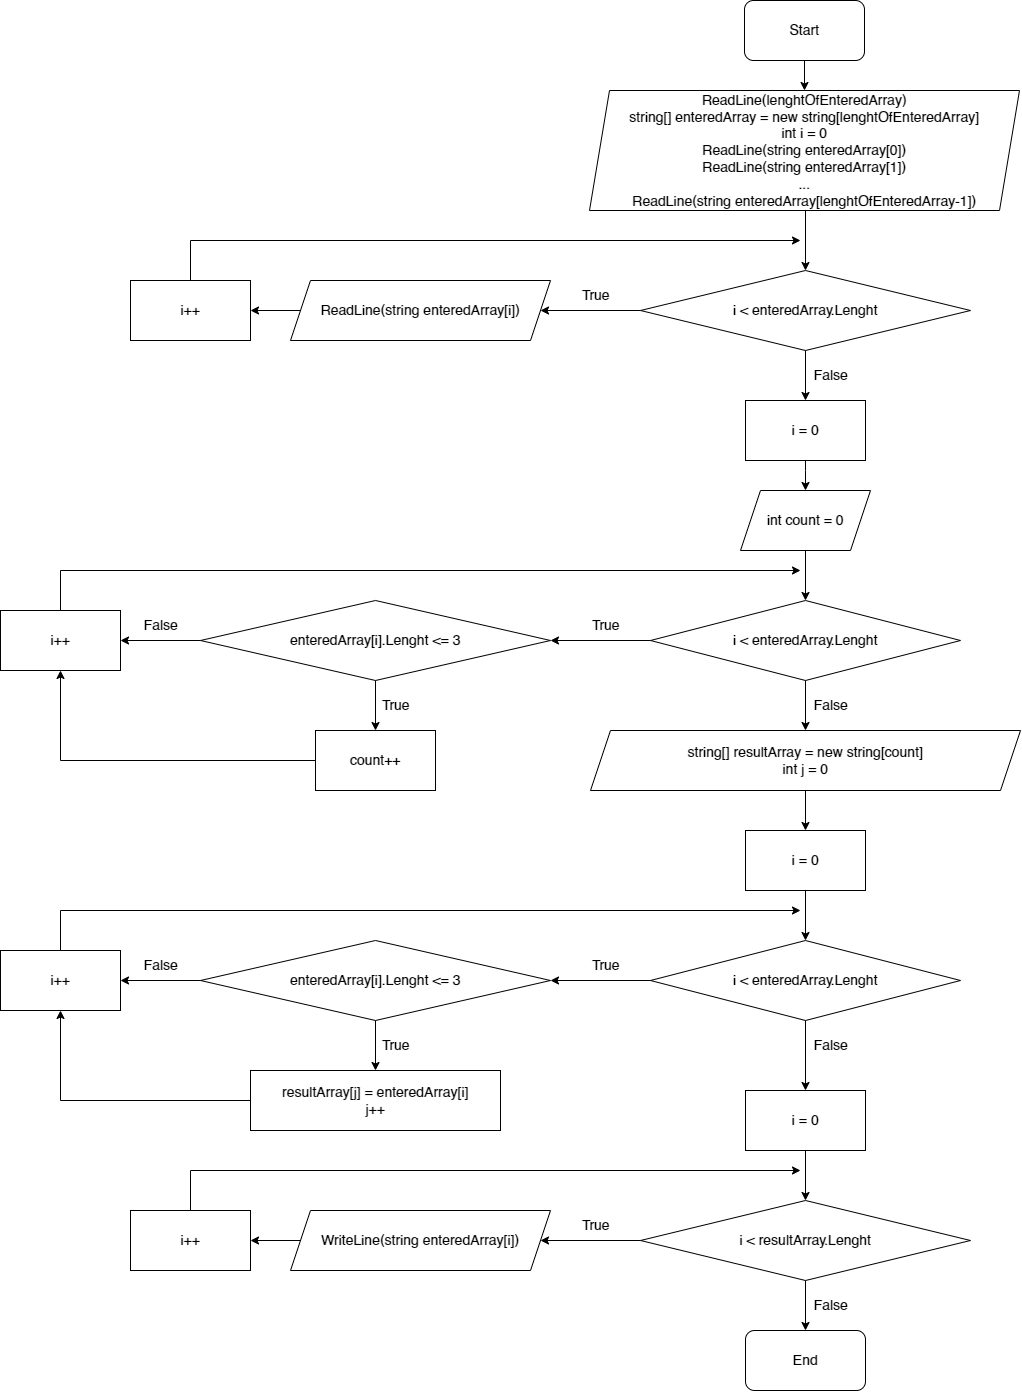

The diagram above was exported from draw.io. Its source (the exported page's mxGraphModel, read from the mxfile embedded in the PNG):
<mxGraphModel dx="2375" dy="2020" grid="1" gridSize="10" guides="1" tooltips="1" connect="1" arrows="1" fold="1" page="1" pageScale="1" pageWidth="827" pageHeight="1169" math="0" shadow="0">
  <root>
    <mxCell id="0" />
    <mxCell id="1" parent="0" />
    <mxCell id="PsFN9Sh1e0mOgiuA4gTP-1" value="&lt;font style=&quot;font-size: 14px;&quot;&gt;Start&lt;/font&gt;" style="rounded=1;whiteSpace=wrap;html=1;" vertex="1" parent="1">
      <mxGeometry x="354" y="-180" width="120" height="60" as="geometry" />
    </mxCell>
    <mxCell id="PsFN9Sh1e0mOgiuA4gTP-2" value="" style="endArrow=classic;html=1;rounded=0;fontSize=14;exitX=0.5;exitY=1;exitDx=0;exitDy=0;" edge="1" parent="1" source="PsFN9Sh1e0mOgiuA4gTP-1" target="PsFN9Sh1e0mOgiuA4gTP-3">
      <mxGeometry width="50" height="50" relative="1" as="geometry">
        <mxPoint x="390" y="160" as="sourcePoint" />
        <mxPoint x="414" y="10" as="targetPoint" />
      </mxGeometry>
    </mxCell>
    <mxCell id="PsFN9Sh1e0mOgiuA4gTP-3" value="ReadLine(lenghtOfEnteredArray)&lt;br&gt;string[] enteredArray = new string[lenghtOfEnteredArray]&lt;br&gt;int i = 0&lt;br&gt;ReadLine(string enteredArray[0])&lt;br&gt;ReadLine(string enteredArray[1])&lt;br&gt;...&lt;br&gt;ReadLine(string enteredArray[lenghtOfEnteredArray-1])" style="shape=parallelogram;perimeter=parallelogramPerimeter;whiteSpace=wrap;html=1;fixedSize=1;fontSize=14;" vertex="1" parent="1">
      <mxGeometry x="199" y="-90" width="430" height="120" as="geometry" />
    </mxCell>
    <mxCell id="PsFN9Sh1e0mOgiuA4gTP-4" value="" style="endArrow=classic;html=1;rounded=0;fontSize=14;exitX=0.5;exitY=1;exitDx=0;exitDy=0;" edge="1" parent="1" source="PsFN9Sh1e0mOgiuA4gTP-60" target="PsFN9Sh1e0mOgiuA4gTP-7">
      <mxGeometry width="50" height="50" relative="1" as="geometry">
        <mxPoint x="415" y="270" as="sourcePoint" />
        <mxPoint x="415" y="300" as="targetPoint" />
        <Array as="points">
          <mxPoint x="415" y="290" />
        </Array>
      </mxGeometry>
    </mxCell>
    <mxCell id="PsFN9Sh1e0mOgiuA4gTP-7" value="int count = 0&lt;br&gt;" style="shape=parallelogram;perimeter=parallelogramPerimeter;whiteSpace=wrap;html=1;fixedSize=1;fontSize=14;" vertex="1" parent="1">
      <mxGeometry x="350" y="310" width="130" height="60" as="geometry" />
    </mxCell>
    <mxCell id="PsFN9Sh1e0mOgiuA4gTP-8" value="" style="endArrow=classic;html=1;rounded=0;fontSize=14;exitX=0.5;exitY=1;exitDx=0;exitDy=0;" edge="1" parent="1" source="PsFN9Sh1e0mOgiuA4gTP-7" target="PsFN9Sh1e0mOgiuA4gTP-9">
      <mxGeometry width="50" height="50" relative="1" as="geometry">
        <mxPoint x="320" y="530" as="sourcePoint" />
        <mxPoint x="415" y="420" as="targetPoint" />
      </mxGeometry>
    </mxCell>
    <mxCell id="PsFN9Sh1e0mOgiuA4gTP-9" value="i &amp;lt; enteredArray.Lenght" style="rhombus;whiteSpace=wrap;html=1;fontSize=14;" vertex="1" parent="1">
      <mxGeometry x="260" y="420" width="310" height="80" as="geometry" />
    </mxCell>
    <mxCell id="PsFN9Sh1e0mOgiuA4gTP-10" value="" style="endArrow=classic;html=1;rounded=0;fontSize=14;exitX=0;exitY=0.5;exitDx=0;exitDy=0;" edge="1" parent="1" source="PsFN9Sh1e0mOgiuA4gTP-9">
      <mxGeometry width="50" height="50" relative="1" as="geometry">
        <mxPoint x="330" y="520" as="sourcePoint" />
        <mxPoint x="160" y="460" as="targetPoint" />
      </mxGeometry>
    </mxCell>
    <mxCell id="PsFN9Sh1e0mOgiuA4gTP-11" value="True" style="text;html=1;align=center;verticalAlign=middle;resizable=0;points=[];autosize=1;strokeColor=none;fillColor=none;fontSize=14;" vertex="1" parent="1">
      <mxGeometry x="190" y="430" width="50" height="30" as="geometry" />
    </mxCell>
    <mxCell id="PsFN9Sh1e0mOgiuA4gTP-12" value="enteredArray[i].Lenght &amp;lt;= 3" style="rhombus;whiteSpace=wrap;html=1;fontSize=14;" vertex="1" parent="1">
      <mxGeometry x="-190" y="420" width="350" height="80" as="geometry" />
    </mxCell>
    <mxCell id="PsFN9Sh1e0mOgiuA4gTP-13" value="" style="endArrow=classic;html=1;rounded=0;fontSize=14;exitX=0.5;exitY=1;exitDx=0;exitDy=0;entryX=0.5;entryY=0;entryDx=0;entryDy=0;" edge="1" parent="1" source="PsFN9Sh1e0mOgiuA4gTP-12" target="PsFN9Sh1e0mOgiuA4gTP-18">
      <mxGeometry width="50" height="50" relative="1" as="geometry">
        <mxPoint x="330" y="420" as="sourcePoint" />
        <mxPoint x="-15" y="570" as="targetPoint" />
      </mxGeometry>
    </mxCell>
    <mxCell id="PsFN9Sh1e0mOgiuA4gTP-17" value="True" style="text;html=1;align=center;verticalAlign=middle;resizable=0;points=[];autosize=1;strokeColor=none;fillColor=none;fontSize=14;" vertex="1" parent="1">
      <mxGeometry x="-20" y="510" width="50" height="30" as="geometry" />
    </mxCell>
    <mxCell id="PsFN9Sh1e0mOgiuA4gTP-18" value="count++" style="rounded=0;whiteSpace=wrap;html=1;fontSize=14;" vertex="1" parent="1">
      <mxGeometry x="-75" y="550" width="120" height="60" as="geometry" />
    </mxCell>
    <mxCell id="PsFN9Sh1e0mOgiuA4gTP-19" value="" style="endArrow=classic;html=1;rounded=0;fontSize=14;exitX=0;exitY=0.5;exitDx=0;exitDy=0;" edge="1" parent="1" source="PsFN9Sh1e0mOgiuA4gTP-12">
      <mxGeometry width="50" height="50" relative="1" as="geometry">
        <mxPoint x="50" y="640" as="sourcePoint" />
        <mxPoint x="-270" y="460" as="targetPoint" />
      </mxGeometry>
    </mxCell>
    <mxCell id="PsFN9Sh1e0mOgiuA4gTP-20" value="i++" style="rounded=0;whiteSpace=wrap;html=1;fontSize=14;" vertex="1" parent="1">
      <mxGeometry x="-390" y="430" width="120" height="60" as="geometry" />
    </mxCell>
    <mxCell id="PsFN9Sh1e0mOgiuA4gTP-21" value="" style="endArrow=classic;html=1;rounded=0;fontSize=14;exitX=0;exitY=0.5;exitDx=0;exitDy=0;entryX=0.5;entryY=1;entryDx=0;entryDy=0;" edge="1" parent="1" source="PsFN9Sh1e0mOgiuA4gTP-18" target="PsFN9Sh1e0mOgiuA4gTP-20">
      <mxGeometry width="50" height="50" relative="1" as="geometry">
        <mxPoint x="50" y="640" as="sourcePoint" />
        <mxPoint x="100" y="590" as="targetPoint" />
        <Array as="points">
          <mxPoint x="-330" y="580" />
        </Array>
      </mxGeometry>
    </mxCell>
    <mxCell id="PsFN9Sh1e0mOgiuA4gTP-22" value="" style="endArrow=classic;html=1;rounded=0;fontSize=14;exitX=0.5;exitY=0;exitDx=0;exitDy=0;" edge="1" parent="1" source="PsFN9Sh1e0mOgiuA4gTP-20">
      <mxGeometry width="50" height="50" relative="1" as="geometry">
        <mxPoint x="50" y="640" as="sourcePoint" />
        <mxPoint x="410" y="390" as="targetPoint" />
        <Array as="points">
          <mxPoint x="-330" y="390" />
        </Array>
      </mxGeometry>
    </mxCell>
    <mxCell id="PsFN9Sh1e0mOgiuA4gTP-23" value="False" style="text;html=1;align=center;verticalAlign=middle;resizable=0;points=[];autosize=1;strokeColor=none;fillColor=none;fontSize=14;" vertex="1" parent="1">
      <mxGeometry x="-260" y="430" width="60" height="30" as="geometry" />
    </mxCell>
    <mxCell id="PsFN9Sh1e0mOgiuA4gTP-24" value="" style="endArrow=classic;html=1;rounded=0;fontSize=14;exitX=0.5;exitY=1;exitDx=0;exitDy=0;entryX=0.5;entryY=0;entryDx=0;entryDy=0;" edge="1" parent="1" source="PsFN9Sh1e0mOgiuA4gTP-9" target="PsFN9Sh1e0mOgiuA4gTP-27">
      <mxGeometry width="50" height="50" relative="1" as="geometry">
        <mxPoint x="150" y="660" as="sourcePoint" />
        <mxPoint x="415" y="560" as="targetPoint" />
      </mxGeometry>
    </mxCell>
    <mxCell id="PsFN9Sh1e0mOgiuA4gTP-25" value="False" style="text;html=1;align=center;verticalAlign=middle;resizable=0;points=[];autosize=1;strokeColor=none;fillColor=none;fontSize=14;" vertex="1" parent="1">
      <mxGeometry x="410" y="510" width="60" height="30" as="geometry" />
    </mxCell>
    <mxCell id="PsFN9Sh1e0mOgiuA4gTP-27" value="string[] resultArray = new string[count]&lt;br&gt;int j = 0" style="shape=parallelogram;perimeter=parallelogramPerimeter;whiteSpace=wrap;html=1;fixedSize=1;fontSize=14;" vertex="1" parent="1">
      <mxGeometry x="200" y="550" width="430" height="60" as="geometry" />
    </mxCell>
    <mxCell id="PsFN9Sh1e0mOgiuA4gTP-29" value="" style="endArrow=classic;html=1;rounded=0;fontSize=14;exitX=0.5;exitY=1;exitDx=0;exitDy=0;entryX=0.5;entryY=0;entryDx=0;entryDy=0;" edge="1" parent="1" source="PsFN9Sh1e0mOgiuA4gTP-27" target="PsFN9Sh1e0mOgiuA4gTP-30">
      <mxGeometry width="50" height="50" relative="1" as="geometry">
        <mxPoint x="390" y="650" as="sourcePoint" />
        <mxPoint x="415" y="650" as="targetPoint" />
      </mxGeometry>
    </mxCell>
    <mxCell id="PsFN9Sh1e0mOgiuA4gTP-30" value="i = 0" style="rounded=0;whiteSpace=wrap;html=1;fontSize=14;" vertex="1" parent="1">
      <mxGeometry x="355" y="650" width="120" height="60" as="geometry" />
    </mxCell>
    <mxCell id="PsFN9Sh1e0mOgiuA4gTP-32" value="" style="endArrow=classic;html=1;rounded=0;fontSize=14;exitX=0.5;exitY=1;exitDx=0;exitDy=0;" edge="1" parent="1" target="PsFN9Sh1e0mOgiuA4gTP-33">
      <mxGeometry width="50" height="50" relative="1" as="geometry">
        <mxPoint x="415" y="710" as="sourcePoint" />
        <mxPoint x="415" y="760" as="targetPoint" />
      </mxGeometry>
    </mxCell>
    <mxCell id="PsFN9Sh1e0mOgiuA4gTP-33" value="i &amp;lt; enteredArray.Lenght" style="rhombus;whiteSpace=wrap;html=1;fontSize=14;" vertex="1" parent="1">
      <mxGeometry x="260" y="760" width="310" height="80" as="geometry" />
    </mxCell>
    <mxCell id="PsFN9Sh1e0mOgiuA4gTP-34" value="" style="endArrow=classic;html=1;rounded=0;fontSize=14;exitX=0;exitY=0.5;exitDx=0;exitDy=0;" edge="1" parent="1" source="PsFN9Sh1e0mOgiuA4gTP-33">
      <mxGeometry width="50" height="50" relative="1" as="geometry">
        <mxPoint x="330" y="860" as="sourcePoint" />
        <mxPoint x="160" y="800" as="targetPoint" />
      </mxGeometry>
    </mxCell>
    <mxCell id="PsFN9Sh1e0mOgiuA4gTP-35" value="True" style="text;html=1;align=center;verticalAlign=middle;resizable=0;points=[];autosize=1;strokeColor=none;fillColor=none;fontSize=14;" vertex="1" parent="1">
      <mxGeometry x="190" y="770" width="50" height="30" as="geometry" />
    </mxCell>
    <mxCell id="PsFN9Sh1e0mOgiuA4gTP-36" value="enteredArray[i].Lenght &amp;lt;= 3" style="rhombus;whiteSpace=wrap;html=1;fontSize=14;" vertex="1" parent="1">
      <mxGeometry x="-190" y="760" width="350" height="80" as="geometry" />
    </mxCell>
    <mxCell id="PsFN9Sh1e0mOgiuA4gTP-37" value="" style="endArrow=classic;html=1;rounded=0;fontSize=14;exitX=0.5;exitY=1;exitDx=0;exitDy=0;entryX=0.5;entryY=0;entryDx=0;entryDy=0;" edge="1" parent="1" source="PsFN9Sh1e0mOgiuA4gTP-36" target="PsFN9Sh1e0mOgiuA4gTP-39">
      <mxGeometry width="50" height="50" relative="1" as="geometry">
        <mxPoint x="330" y="760" as="sourcePoint" />
        <mxPoint x="-15" y="910" as="targetPoint" />
      </mxGeometry>
    </mxCell>
    <mxCell id="PsFN9Sh1e0mOgiuA4gTP-38" value="True" style="text;html=1;align=center;verticalAlign=middle;resizable=0;points=[];autosize=1;strokeColor=none;fillColor=none;fontSize=14;" vertex="1" parent="1">
      <mxGeometry x="-20" y="850" width="50" height="30" as="geometry" />
    </mxCell>
    <mxCell id="PsFN9Sh1e0mOgiuA4gTP-39" value="resultArray[j] = enteredArray[i]&lt;br&gt;j++" style="rounded=0;whiteSpace=wrap;html=1;fontSize=14;" vertex="1" parent="1">
      <mxGeometry x="-140" y="890" width="250" height="60" as="geometry" />
    </mxCell>
    <mxCell id="PsFN9Sh1e0mOgiuA4gTP-40" value="i++" style="rounded=0;whiteSpace=wrap;html=1;fontSize=14;" vertex="1" parent="1">
      <mxGeometry x="-390" y="770" width="120" height="60" as="geometry" />
    </mxCell>
    <mxCell id="PsFN9Sh1e0mOgiuA4gTP-41" value="" style="endArrow=classic;html=1;rounded=0;fontSize=14;exitX=0;exitY=0.5;exitDx=0;exitDy=0;entryX=0.5;entryY=1;entryDx=0;entryDy=0;" edge="1" parent="1" source="PsFN9Sh1e0mOgiuA4gTP-39" target="PsFN9Sh1e0mOgiuA4gTP-40">
      <mxGeometry width="50" height="50" relative="1" as="geometry">
        <mxPoint x="50" y="980" as="sourcePoint" />
        <mxPoint x="100" y="930" as="targetPoint" />
        <Array as="points">
          <mxPoint x="-330" y="920" />
        </Array>
      </mxGeometry>
    </mxCell>
    <mxCell id="PsFN9Sh1e0mOgiuA4gTP-42" value="" style="endArrow=classic;html=1;rounded=0;fontSize=14;exitX=0.5;exitY=0;exitDx=0;exitDy=0;" edge="1" parent="1" source="PsFN9Sh1e0mOgiuA4gTP-40">
      <mxGeometry width="50" height="50" relative="1" as="geometry">
        <mxPoint x="50" y="980" as="sourcePoint" />
        <mxPoint x="410" y="730" as="targetPoint" />
        <Array as="points">
          <mxPoint x="-330" y="730" />
        </Array>
      </mxGeometry>
    </mxCell>
    <mxCell id="PsFN9Sh1e0mOgiuA4gTP-43" value="False" style="text;html=1;align=center;verticalAlign=middle;resizable=0;points=[];autosize=1;strokeColor=none;fillColor=none;fontSize=14;" vertex="1" parent="1">
      <mxGeometry x="410" y="850" width="60" height="30" as="geometry" />
    </mxCell>
    <mxCell id="PsFN9Sh1e0mOgiuA4gTP-44" value="" style="endArrow=classic;html=1;rounded=0;fontSize=14;exitX=0;exitY=0.5;exitDx=0;exitDy=0;" edge="1" parent="1">
      <mxGeometry width="50" height="50" relative="1" as="geometry">
        <mxPoint x="-189.99999999999977" y="800" as="sourcePoint" />
        <mxPoint x="-270" y="800" as="targetPoint" />
      </mxGeometry>
    </mxCell>
    <mxCell id="PsFN9Sh1e0mOgiuA4gTP-45" value="False" style="text;html=1;align=center;verticalAlign=middle;resizable=0;points=[];autosize=1;strokeColor=none;fillColor=none;fontSize=14;" vertex="1" parent="1">
      <mxGeometry x="-260" y="770" width="60" height="30" as="geometry" />
    </mxCell>
    <mxCell id="PsFN9Sh1e0mOgiuA4gTP-46" value="" style="endArrow=classic;html=1;rounded=0;fontSize=14;exitX=0.5;exitY=1;exitDx=0;exitDy=0;" edge="1" parent="1" source="PsFN9Sh1e0mOgiuA4gTP-33">
      <mxGeometry width="50" height="50" relative="1" as="geometry">
        <mxPoint x="150" y="830" as="sourcePoint" />
        <mxPoint x="415" y="910" as="targetPoint" />
      </mxGeometry>
    </mxCell>
    <mxCell id="PsFN9Sh1e0mOgiuA4gTP-49" value="i &amp;lt; enteredArray.Lenght" style="rhombus;whiteSpace=wrap;html=1;fontSize=14;" vertex="1" parent="1">
      <mxGeometry x="250" y="90" width="330" height="80" as="geometry" />
    </mxCell>
    <mxCell id="PsFN9Sh1e0mOgiuA4gTP-50" value="" style="endArrow=classic;html=1;rounded=0;fontSize=14;entryX=0.5;entryY=0;entryDx=0;entryDy=0;" edge="1" parent="1" target="PsFN9Sh1e0mOgiuA4gTP-49">
      <mxGeometry width="50" height="50" relative="1" as="geometry">
        <mxPoint x="415" y="30" as="sourcePoint" />
        <mxPoint x="200" y="60" as="targetPoint" />
      </mxGeometry>
    </mxCell>
    <mxCell id="PsFN9Sh1e0mOgiuA4gTP-51" value="" style="endArrow=classic;html=1;rounded=0;fontSize=14;exitX=0;exitY=0.5;exitDx=0;exitDy=0;" edge="1" parent="1">
      <mxGeometry width="50" height="50" relative="1" as="geometry">
        <mxPoint x="250" y="130" as="sourcePoint" />
        <mxPoint x="150" y="130" as="targetPoint" />
      </mxGeometry>
    </mxCell>
    <mxCell id="PsFN9Sh1e0mOgiuA4gTP-52" value="True" style="text;html=1;align=center;verticalAlign=middle;resizable=0;points=[];autosize=1;strokeColor=none;fillColor=none;fontSize=14;" vertex="1" parent="1">
      <mxGeometry x="180" y="100" width="50" height="30" as="geometry" />
    </mxCell>
    <mxCell id="PsFN9Sh1e0mOgiuA4gTP-53" value="ReadLine(string enteredArray[i])" style="shape=parallelogram;perimeter=parallelogramPerimeter;whiteSpace=wrap;html=1;fixedSize=1;fontSize=14;" vertex="1" parent="1">
      <mxGeometry x="-100" y="100" width="260" height="60" as="geometry" />
    </mxCell>
    <mxCell id="PsFN9Sh1e0mOgiuA4gTP-55" value="" style="endArrow=classic;html=1;rounded=0;fontSize=14;exitX=0;exitY=0.5;exitDx=0;exitDy=0;" edge="1" parent="1" source="PsFN9Sh1e0mOgiuA4gTP-53" target="PsFN9Sh1e0mOgiuA4gTP-56">
      <mxGeometry width="50" height="50" relative="1" as="geometry">
        <mxPoint x="150" y="310" as="sourcePoint" />
        <mxPoint x="-160" y="130" as="targetPoint" />
      </mxGeometry>
    </mxCell>
    <mxCell id="PsFN9Sh1e0mOgiuA4gTP-56" value="i++" style="rounded=0;whiteSpace=wrap;html=1;fontSize=14;" vertex="1" parent="1">
      <mxGeometry x="-259.9999999999998" y="100" width="120" height="60" as="geometry" />
    </mxCell>
    <mxCell id="PsFN9Sh1e0mOgiuA4gTP-57" value="" style="endArrow=classic;html=1;rounded=0;fontSize=14;exitX=0.5;exitY=0;exitDx=0;exitDy=0;" edge="1" parent="1" source="PsFN9Sh1e0mOgiuA4gTP-56">
      <mxGeometry width="50" height="50" relative="1" as="geometry">
        <mxPoint x="150" y="310" as="sourcePoint" />
        <mxPoint x="410" y="60" as="targetPoint" />
        <Array as="points">
          <mxPoint x="-200" y="60" />
        </Array>
      </mxGeometry>
    </mxCell>
    <mxCell id="PsFN9Sh1e0mOgiuA4gTP-58" value="" style="endArrow=classic;html=1;rounded=0;fontSize=14;exitX=0.5;exitY=1;exitDx=0;exitDy=0;entryX=0.5;entryY=0;entryDx=0;entryDy=0;" edge="1" parent="1">
      <mxGeometry width="50" height="50" relative="1" as="geometry">
        <mxPoint x="415" y="170" as="sourcePoint" />
        <mxPoint x="415" y="220" as="targetPoint" />
      </mxGeometry>
    </mxCell>
    <mxCell id="PsFN9Sh1e0mOgiuA4gTP-59" value="False" style="text;html=1;align=center;verticalAlign=middle;resizable=0;points=[];autosize=1;strokeColor=none;fillColor=none;fontSize=14;" vertex="1" parent="1">
      <mxGeometry x="410" y="180" width="60" height="30" as="geometry" />
    </mxCell>
    <mxCell id="PsFN9Sh1e0mOgiuA4gTP-60" value="i = 0" style="rounded=0;whiteSpace=wrap;html=1;fontSize=14;" vertex="1" parent="1">
      <mxGeometry x="355" y="220" width="120" height="60" as="geometry" />
    </mxCell>
    <mxCell id="PsFN9Sh1e0mOgiuA4gTP-62" value="i = 0" style="rounded=0;whiteSpace=wrap;html=1;fontSize=14;" vertex="1" parent="1">
      <mxGeometry x="355" y="910" width="120" height="60" as="geometry" />
    </mxCell>
    <mxCell id="PsFN9Sh1e0mOgiuA4gTP-63" value="i &amp;lt; resultArray.Lenght" style="rhombus;whiteSpace=wrap;html=1;fontSize=14;" vertex="1" parent="1">
      <mxGeometry x="250" y="1020" width="330" height="80" as="geometry" />
    </mxCell>
    <mxCell id="PsFN9Sh1e0mOgiuA4gTP-64" value="" style="endArrow=classic;html=1;rounded=0;fontSize=14;exitX=0;exitY=0.5;exitDx=0;exitDy=0;" edge="1" parent="1">
      <mxGeometry width="50" height="50" relative="1" as="geometry">
        <mxPoint x="250" y="1060" as="sourcePoint" />
        <mxPoint x="150" y="1060" as="targetPoint" />
      </mxGeometry>
    </mxCell>
    <mxCell id="PsFN9Sh1e0mOgiuA4gTP-65" value="True" style="text;html=1;align=center;verticalAlign=middle;resizable=0;points=[];autosize=1;strokeColor=none;fillColor=none;fontSize=14;" vertex="1" parent="1">
      <mxGeometry x="180" y="1030" width="50" height="30" as="geometry" />
    </mxCell>
    <mxCell id="PsFN9Sh1e0mOgiuA4gTP-66" value="WriteLine(string enteredArray[i])" style="shape=parallelogram;perimeter=parallelogramPerimeter;whiteSpace=wrap;html=1;fixedSize=1;fontSize=14;" vertex="1" parent="1">
      <mxGeometry x="-100" y="1030" width="260" height="60" as="geometry" />
    </mxCell>
    <mxCell id="PsFN9Sh1e0mOgiuA4gTP-67" value="" style="endArrow=classic;html=1;rounded=0;fontSize=14;exitX=0;exitY=0.5;exitDx=0;exitDy=0;" edge="1" parent="1" source="PsFN9Sh1e0mOgiuA4gTP-66" target="PsFN9Sh1e0mOgiuA4gTP-68">
      <mxGeometry width="50" height="50" relative="1" as="geometry">
        <mxPoint x="150" y="1240" as="sourcePoint" />
        <mxPoint x="-160" y="1060" as="targetPoint" />
      </mxGeometry>
    </mxCell>
    <mxCell id="PsFN9Sh1e0mOgiuA4gTP-68" value="i++" style="rounded=0;whiteSpace=wrap;html=1;fontSize=14;" vertex="1" parent="1">
      <mxGeometry x="-259.9999999999998" y="1030" width="120" height="60" as="geometry" />
    </mxCell>
    <mxCell id="PsFN9Sh1e0mOgiuA4gTP-69" value="" style="endArrow=classic;html=1;rounded=0;fontSize=14;exitX=0.5;exitY=0;exitDx=0;exitDy=0;" edge="1" parent="1" source="PsFN9Sh1e0mOgiuA4gTP-68">
      <mxGeometry width="50" height="50" relative="1" as="geometry">
        <mxPoint x="150" y="1240" as="sourcePoint" />
        <mxPoint x="410" y="990" as="targetPoint" />
        <Array as="points">
          <mxPoint x="-200" y="990" />
        </Array>
      </mxGeometry>
    </mxCell>
    <mxCell id="PsFN9Sh1e0mOgiuA4gTP-70" value="" style="endArrow=classic;html=1;rounded=0;fontSize=14;exitX=0.5;exitY=1;exitDx=0;exitDy=0;entryX=0.5;entryY=0;entryDx=0;entryDy=0;" edge="1" parent="1">
      <mxGeometry width="50" height="50" relative="1" as="geometry">
        <mxPoint x="415" y="1100" as="sourcePoint" />
        <mxPoint x="415" y="1150" as="targetPoint" />
      </mxGeometry>
    </mxCell>
    <mxCell id="PsFN9Sh1e0mOgiuA4gTP-71" value="False" style="text;html=1;align=center;verticalAlign=middle;resizable=0;points=[];autosize=1;strokeColor=none;fillColor=none;fontSize=14;" vertex="1" parent="1">
      <mxGeometry x="410" y="1110" width="60" height="30" as="geometry" />
    </mxCell>
    <mxCell id="PsFN9Sh1e0mOgiuA4gTP-72" value="" style="endArrow=classic;html=1;rounded=0;fontSize=14;exitX=0.5;exitY=1;exitDx=0;exitDy=0;entryX=0.5;entryY=0;entryDx=0;entryDy=0;" edge="1" parent="1" source="PsFN9Sh1e0mOgiuA4gTP-62" target="PsFN9Sh1e0mOgiuA4gTP-63">
      <mxGeometry width="50" height="50" relative="1" as="geometry">
        <mxPoint x="190" y="1010" as="sourcePoint" />
        <mxPoint x="240" y="960" as="targetPoint" />
      </mxGeometry>
    </mxCell>
    <mxCell id="PsFN9Sh1e0mOgiuA4gTP-73" value="End" style="rounded=1;whiteSpace=wrap;html=1;fontSize=14;" vertex="1" parent="1">
      <mxGeometry x="355" y="1150" width="120" height="60" as="geometry" />
    </mxCell>
  </root>
</mxGraphModel>